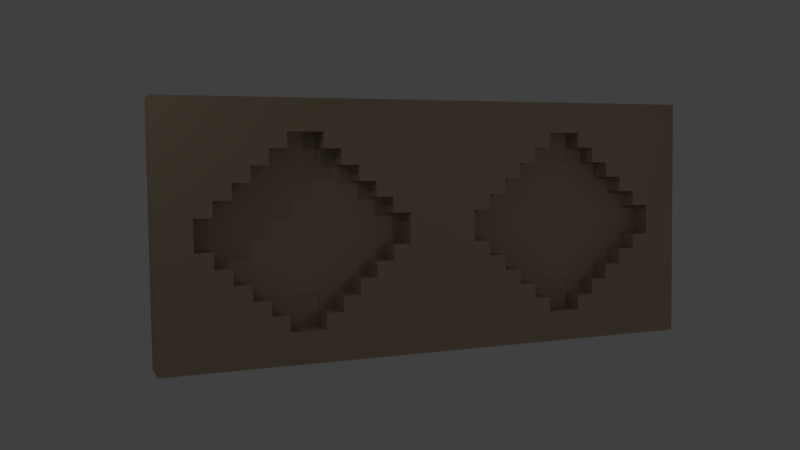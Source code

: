 # Source: ruina_cubos.blend  (saved by Blender 2.76.0; exported with 4.5.12 LTS)
import bpy
from mathutils import Matrix  # noqa: F401  (used for matrix-valued properties, if any)

bpy.ops.wm.read_factory_settings(use_empty=True)
scene = bpy.context.scene
scene.name = 'Scene'

# ---- collections
col_collection_1 = bpy.data.collections.new('Collection 1'); scene.collection.children.link(col_collection_1)

# ---- materials (node trees are filled in below, after node groups)
mat_material_001 = bpy.data.materials.new('Material.001')
mat_material_001.alpha_threshold = 0.0
mat_material_001.use_transparent_shadow = False
mat_material_001.diffuse_color = (0.4575, 0.3574, 0.2497, 1.0)
mat_material_001.specular_color = (1.0, 0.9915, 0.549)
mat_material_001.roughness = 0.5
mat_material_001.specular_intensity = 0.195

# ---- material node trees

# ---- world
world_world = bpy.data.worlds.new('World'); scene.world = world_world
world_world.color = (0.05088, 0.05088, 0.05088)
world_world.use_sun_shadow = False
world_world.sun_shadow_jitter_overblur = 0.0
world_world.cycles.sampling_method = 'MANUAL'
world_world.cycles.sample_map_resolution = 256

# ---- cameras
cam_camera = bpy.data.cameras.new('Camera')
cam_camera.clip_end = 100.0
cam_camera.lens = 35.0
cam_camera.sensor_width = 32.0
cam_camera.sensor_height = 18.0
cam_camera.ortho_scale = 7.314
cam_camera.dof.focus_distance = 0.0
cam_camera.dof.aperture_fstop = 128.0

# ---- lights
light_lamp_001 = bpy.data.lights.new('Lamp.001', 'POINT')
light_lamp_001.transmission_factor = 0.0
light_lamp_001.cutoff_distance = 30.0
light_lamp_001.energy = 100.0
light_lamp_001.shadow_buffer_clip_start = 1.001
light_lamp_001.shadow_soft_size = 0.1
light_lamp_001.shadow_maximum_resolution = 0.006
light_lamp_001.use_absolute_resolution = True
light_lamp_001.cycles.use_multiple_importance_sampling = False
light_lamp = bpy.data.lights.new('Lamp', 'POINT')
light_lamp.transmission_factor = 0.0
light_lamp.cutoff_distance = 30.0
light_lamp.energy = 100.0
light_lamp.shadow_buffer_clip_start = 1.001
light_lamp.shadow_soft_size = 0.1
light_lamp.shadow_maximum_resolution = 0.006
light_lamp.use_absolute_resolution = True
light_lamp.cycles.use_multiple_importance_sampling = False

# ---- meshes
me_cube_001 = bpy.data.meshes.new('Cube.001')
me_cube_001.from_pydata([(-7.623, -1.632, 0.005765), (-7.623, -1.632, 6.832), (-7.623, -0.5308, 0.005765), (-7.623, -0.5308, 6.832), (0.0, -1.632, 0.005765), (0.0, -1.632, 6.832), (0.0, -0.5308, 0.005765), (0.0, -0.5308, 6.832), (-7.623, -1.632, 3.419), (0.0, -1.632, 3.419), (-3.811, -1.632, 6.832), (-3.811, -1.632, 0.005765), (-7.623, -1.632, 5.125), (0.0, -1.632, 1.712), (-5.717, -1.632, 6.832), (-1.906, -1.632, 0.005765), (-7.623, -1.632, 1.712), (0.0, -1.632, 5.125), (-1.906, -1.632, 6.832), (-5.717, -1.632, 0.005765), (-5.717, -1.632, 5.125), (-1.906, -1.632, 5.125), (-1.906, -1.632, 1.712), (-5.717, -1.632, 1.712), (-7.623, -1.632, 5.978), (0.0, -1.632, 0.859), (-6.67, -1.632, 6.832), (-0.9528, -1.632, 0.005765), (-7.623, -1.632, 2.565), (0.0, -1.632, 4.272), (-2.858, -1.632, 6.832), (-4.764, -1.632, 0.005765), (-3.811, -1.632, 0.859), (-0.9528, -1.632, 3.419), (-7.623, -1.632, 4.272), (0.0, -1.632, 2.565), (-4.764, -1.632, 6.832), (-2.858, -1.632, 0.005765), (-7.623, -1.632, 0.859), (0.0, -1.632, 5.978), (-0.9528, -1.632, 6.832), (-6.67, -1.632, 0.005765), (-3.811, -1.632, 5.978), (-6.67, -1.632, 3.419), (-5.717, -1.632, 4.272), (-5.717, -1.632, 5.978), (-4.764, -1.632, 5.125), (-6.67, -1.632, 5.125), (-1.906, -1.632, 4.272), (-1.906, -1.632, 5.978), (-0.9528, -1.632, 5.125), (-2.858, -1.632, 5.125), (-1.906, -1.632, 0.859), (-1.906, -1.632, 2.565), (-0.9528, -1.632, 1.712), (-2.858, -1.632, 1.712), (-5.717, -1.632, 0.859), (-5.717, -1.632, 2.565), (-4.764, -1.632, 1.712), (-6.67, -1.632, 1.712), (-6.67, -1.632, 2.565), (-4.764, -1.632, 0.859), (-0.9528, -1.632, 2.565), (-0.9528, -1.632, 0.859), (-2.858, -1.632, 5.978), (-0.9528, -1.632, 5.978), (-0.9528, -1.632, 4.272), (-6.67, -1.632, 5.978), (-4.764, -1.632, 5.978), (-6.67, -1.632, 4.272), (-2.858, -1.632, 0.859), (-6.67, -1.632, 0.859), (-7.623, -1.632, 6.405), (0.0, -1.632, 0.4324), (-7.146, -1.632, 6.832), (-0.4764, -1.632, 0.005765), (-7.623, -1.632, 2.992), (0.0, -1.632, 3.845), (-3.335, -1.632, 6.832), (-4.288, -1.632, 0.005765), (-3.811, -1.632, 0.4324), (-0.4764, -1.632, 3.419), (-7.623, -1.632, 4.699), (0.0, -1.632, 2.139), (-5.24, -1.632, 6.832), (-2.382, -1.632, 0.005765), (-7.623, -1.632, 1.286), (0.0, -1.632, 5.552), (-1.429, -1.632, 6.832), (-6.193, -1.632, 0.005765), (-5.717, -1.632, 5.552), (-6.193, -1.632, 5.125), (-1.906, -1.632, 5.552), (-0.4764, -1.632, 5.125), (-2.382, -1.632, 5.125), (-1.906, -1.632, 0.4324), (-1.906, -1.632, 2.139), (-0.4764, -1.632, 1.712), (-2.382, -1.632, 1.712), (-5.717, -1.632, 0.4324), (-5.717, -1.632, 2.139), (-6.193, -1.632, 1.712), (-7.623, -1.632, 5.552), (0.0, -1.632, 1.286), (-6.193, -1.632, 6.832), (-1.429, -1.632, 0.005765), (-7.623, -1.632, 2.139), (0.0, -1.632, 4.699), (-2.382, -1.632, 6.832), (-5.24, -1.632, 0.005765), (-7.623, -1.632, 3.845), (0.0, -1.632, 2.992), (-4.288, -1.632, 6.832), (-3.335, -1.632, 0.005765), (-7.623, -1.632, 0.4324), (0.0, -1.632, 6.405), (-0.4764, -1.632, 6.832), (-7.146, -1.632, 0.005765), (-3.811, -1.632, 6.405), (-7.146, -1.632, 3.419), (-5.717, -1.632, 4.699), (-5.717, -1.632, 6.405), (-5.24, -1.632, 5.125), (-7.146, -1.632, 5.125), (-1.906, -1.632, 4.699), (-1.906, -1.632, 6.405), (-1.429, -1.632, 5.125), (-1.906, -1.632, 1.286), (-1.429, -1.632, 1.712), (-5.717, -1.632, 1.286), (-5.24, -1.632, 1.712), (-7.146, -1.632, 1.712), (-6.67, -1.632, 2.139), (-6.67, -1.632, 2.992), (-6.193, -1.632, 2.565), (-7.146, -1.632, 2.565), (-4.764, -1.632, 0.4324), (-4.764, -1.632, 1.286), (-4.288, -1.632, 0.859), (-5.24, -1.632, 0.859), (-0.9528, -1.632, 2.139), (-0.9528, -1.632, 2.992), (-0.4764, -1.632, 2.565), (-1.429, -1.632, 2.565), (-0.9528, -1.632, 0.4324), (-0.9528, -1.632, 1.286), (-0.4764, -1.632, 0.859), (-1.429, -1.632, 0.859), (-2.858, -1.632, 5.552), (-2.858, -1.632, 6.405), (-2.382, -1.632, 5.978), (-3.335, -1.632, 5.978), (-0.9528, -1.632, 5.552), (-0.9528, -1.632, 6.405), (-0.4764, -1.632, 5.978), (-1.429, -1.632, 5.978), (-0.9528, -1.632, 3.845), (-0.9528, -1.632, 4.699), (-0.4764, -1.632, 4.272), (-1.429, -1.632, 4.272), (-6.67, -1.632, 5.552), (-6.67, -1.632, 6.405), (-6.193, -1.632, 5.978), (-7.146, -1.632, 5.978), (-4.764, -1.632, 5.552), (-4.764, -1.632, 6.405), (-4.288, -1.632, 5.978), (-5.24, -1.632, 5.978), (-6.67, -1.632, 3.845), (-6.67, -1.632, 4.699), (-6.193, -1.632, 4.272), (-7.146, -1.632, 4.272), (-2.858, -1.632, 0.4324), (-2.858, -1.632, 1.286), (-2.382, -1.632, 0.859), (-3.335, -1.632, 0.859), (-6.67, -1.632, 0.4324), (-6.67, -1.632, 1.286), (-6.193, -1.632, 0.859), (-7.146, -1.632, 0.859), (-7.146, -1.632, 1.286), (-6.193, -1.632, 1.286), (-6.193, -1.632, 0.4324), (-3.335, -1.632, 1.286), (-2.382, -1.632, 1.286), (-2.382, -1.632, 0.4324), (-2.382, -1.632, 4.699), (-7.146, -1.632, 4.699), (-6.193, -1.632, 4.699), (-6.193, -1.632, 3.845), (-5.24, -1.632, 4.699), (-5.24, -1.632, 6.405), (-4.288, -1.632, 6.405), (-4.288, -1.632, 5.552), (-7.146, -1.632, 6.405), (-6.193, -1.632, 6.405), (-6.193, -1.632, 5.552), (-1.429, -1.632, 4.699), (-0.4764, -1.632, 4.699), (-0.4764, -1.632, 3.845), (-1.429, -1.632, 6.405), (-0.4764, -1.632, 6.405), (-0.4764, -1.632, 5.552), (-3.335, -1.632, 6.405), (-2.382, -1.632, 6.405), (-2.382, -1.632, 5.552), (-1.429, -1.632, 1.286), (-0.4764, -1.632, 1.286), (-0.4764, -1.632, 0.4324), (-1.429, -1.632, 2.992), (-0.4764, -1.632, 2.992), (-0.4764, -1.632, 2.139), (-2.382, -1.632, 2.139), (-5.24, -1.632, 1.286), (-4.288, -1.632, 1.286), (-4.288, -1.632, 0.4324), (-7.146, -1.632, 2.992), (-6.193, -1.632, 2.992), (-6.193, -1.632, 2.139), (-7.146, -1.632, 2.139), (-5.24, -1.632, 2.139), (-5.24, -1.632, 0.4324), (-1.429, -1.632, 2.139), (-1.429, -1.632, 0.4324), (-3.335, -1.632, 5.552), (-1.429, -1.632, 5.552), (-1.429, -1.632, 3.845), (-7.146, -1.632, 5.552), (-5.24, -1.632, 5.552), (-7.146, -1.632, 3.845), (-3.335, -1.632, 0.4324), (-7.146, -1.632, 0.4324), (-3.811, -0.9811, 5.552), (-3.811, -0.9811, 5.125), (-4.288, -0.9811, 5.125), (-4.288, -0.9811, 1.712), (-3.811, -0.9811, 1.712), (-3.811, -0.9811, 1.286), (-3.811, -0.9811, 0.859), (-4.288, -0.9811, 0.859), (-4.288, -0.9811, 5.978), (-3.811, -0.9811, 5.978), (-3.335, -0.9811, 5.125), (-3.335, -0.9811, 1.712), (-3.335, -0.9811, 5.978), (-3.335, -0.9811, 0.859), (-3.335, -0.9811, 1.286), (-4.288, -0.9811, 5.552), (-4.288, -0.9811, 1.286), (-3.335, -0.9811, 5.552), (-3.811, -0.9933, 3.845), (-3.811, -0.9933, 3.419), (-4.288, -0.9933, 3.419), (-3.811, -0.9933, 2.139), (-3.811, -0.9933, 1.712), (-2.382, -0.9933, 3.419), (-1.906, -0.9933, 3.419), (-6.193, -0.9933, 3.419), (-5.717, -0.9933, 3.419), (-5.717, -0.9933, 3.845), (-4.288, -0.9933, 5.125), (-3.811, -0.9933, 5.125), (-1.906, -0.9933, 3.845), (-4.288, -0.9933, 1.712), (-3.811, -0.9933, 4.699), (-3.811, -0.9933, 4.272), (-1.429, -0.9933, 3.419), (-0.9528, -0.9933, 3.419), (-5.24, -0.9933, 3.419), (-4.764, -0.9933, 3.419), (-3.811, -0.9933, 2.992), (-3.811, -0.9933, 2.565), (-3.335, -0.9933, 3.419), (-2.858, -0.9933, 3.419), (-5.717, -0.9933, 4.699), (-5.717, -0.9933, 4.272), (-5.24, -0.9933, 5.125), (-4.764, -0.9933, 5.125), (-1.906, -0.9933, 4.699), (-1.906, -0.9933, 4.272), (-3.335, -0.9933, 5.125), (-2.858, -0.9933, 5.125), (-1.906, -0.9933, 2.992), (-1.906, -0.9933, 2.565), (-3.335, -0.9933, 1.712), (-2.858, -0.9933, 1.712), (-5.717, -0.9933, 2.992), (-5.717, -0.9933, 2.565), (-5.24, -0.9933, 1.712), (-4.764, -0.9933, 1.712), (-6.193, -0.9933, 2.565), (-4.764, -0.9933, 2.139), (-4.764, -0.9933, 2.992), (-4.764, -0.9933, 2.565), (-4.288, -0.9933, 2.565), (-5.24, -0.9933, 2.565), (-2.858, -0.9933, 2.139), (-2.858, -0.9933, 2.992), (-2.858, -0.9933, 2.565), (-2.382, -0.9933, 2.565), (-3.335, -0.9933, 2.565), (-2.858, -0.9933, 5.552), (-0.9528, -0.9933, 3.845), (-4.764, -0.9933, 5.552), (-4.764, -0.9933, 3.845), (-4.764, -0.9933, 4.699), (-4.764, -0.9933, 4.272), (-4.288, -0.9933, 4.272), (-5.24, -0.9933, 4.272), (-6.67, -0.9933, 3.845), (-6.67, -0.9933, 3.419), (-6.193, -0.9933, 4.272), (-2.858, -0.9933, 3.845), (-2.858, -0.9933, 4.699), (-2.858, -0.9933, 4.272), (-2.382, -0.9933, 4.272), (-3.335, -0.9933, 4.272), (-2.382, -0.9933, 5.125), (-1.906, -0.9933, 2.139), (-2.382, -0.9933, 1.712), (-5.717, -0.9933, 2.139), (-6.67, -0.9933, 2.992), (-4.764, -0.9933, 1.286), (-0.9528, -0.9933, 2.992), (-1.429, -0.9933, 2.565), (-1.429, -0.9933, 4.272), (-2.858, -0.9933, 1.286), (-3.335, -0.9933, 1.286), (-3.335, -0.9933, 4.699), (-2.382, -0.9933, 4.699), (-2.382, -0.9933, 3.845), (-6.193, -0.9933, 3.845), (-5.24, -0.9933, 4.699), (-4.288, -0.9933, 4.699), (-4.288, -0.9933, 3.845), (-4.288, -0.9933, 5.552), (-1.429, -0.9933, 2.992), (-3.335, -0.9933, 2.992), (-2.382, -0.9933, 2.992), (-2.382, -0.9933, 2.139), (-4.288, -0.9933, 1.286), (-5.24, -0.9933, 2.992), (-4.288, -0.9933, 2.992), (-4.288, -0.9933, 2.139), (-6.193, -0.9933, 2.992), (-5.24, -0.9933, 2.139), (-3.335, -0.9933, 2.139), (-3.335, -0.9933, 5.552), (-1.429, -0.9933, 3.845), (-5.24, -0.9933, 3.845), (-3.335, -0.9933, 3.845)], [], [(1, 3, 2, 0, 114, 38, 86, 16, 106, 28, 76, 8, 110, 34, 82, 12, 102, 24, 72), (3, 7, 6, 2), (7, 5, 115, 39, 87, 17, 107, 29, 77, 9, 111, 35, 83, 13, 103, 25, 73, 4, 6), (231, 114, 0, 117), (0, 2, 6, 4, 75, 27, 105, 15, 85, 37, 113, 11, 79, 31, 109, 19, 89, 41, 117), (5, 7, 3, 1, 74, 26, 104, 14, 84, 36, 112, 10, 78, 30, 108, 18, 88, 40, 116), (230, 80, 11, 113), (229, 110, 8, 119), (228, 90, 20, 122), (227, 102, 12, 123), (225, 92, 21, 126), (32, 175, 245, 238), (223, 95, 15, 105), (222, 96, 22, 128), (221, 99, 19, 109), (220, 100, 23, 130), (219, 106, 16, 131), (218, 132, 59, 101), (217, 133, 60, 134), (216, 76, 28, 135), (215, 136, 31, 79), (214, 137, 61, 138), (213, 129, 56, 139), (211, 140, 54, 97), (210, 141, 62, 142), (208, 144, 27, 75), (207, 145, 63, 146), (206, 127, 52, 147), (205, 148, 51, 94), (204, 149, 64, 150), (203, 118, 42, 151), (202, 152, 50, 93), (201, 153, 65, 154), (200, 125, 49, 155), (199, 156, 33, 81), (198, 157, 66, 158), (197, 124, 48, 159), (196, 160, 47, 91), (195, 161, 67, 162), (194, 72, 24, 163), (192, 165, 68, 166), (191, 121, 45, 167), (188, 169, 69, 170), (187, 82, 34, 171), (185, 172, 37, 85), (184, 173, 70, 174), (166, 193, 247, 240), (182, 176, 41, 89), (181, 177, 71, 178), (180, 86, 38, 179), (177, 180, 179, 71), (59, 131, 180, 177), (131, 16, 86, 180), (129, 181, 178, 56), (23, 101, 181, 129), (101, 59, 177, 181), (99, 182, 89, 19), (56, 178, 182, 99), (178, 71, 176, 182), (173, 183, 175, 70), (224, 151, 244, 249), (127, 184, 174, 52), (22, 98, 184, 127), (98, 55, 173, 184), (95, 185, 85, 15), (52, 174, 185, 95), (174, 70, 172, 185), (21, 94, 186, 124), (169, 187, 171, 69), (47, 123, 187, 169), (123, 12, 82, 187), (120, 188, 170, 44), (20, 91, 188, 120), (91, 47, 169, 188), (58, 137, 322, 289), (33, 156, 302, 267), (170, 69, 168, 189), (55, 98, 319, 285), (156, 226, 348, 302), (122, 20, 120, 190), (143, 209, 336, 324), (100, 220, 345, 320), (159, 48, 279, 325), (190, 120, 274, 332), (226, 159, 325, 348), (165, 191, 167, 68), (36, 84, 191, 165), (84, 14, 121, 191), (118, 192, 166, 42), (10, 112, 192, 118), (112, 36, 165, 192), (138, 32, 238, 239), (166, 68, 164, 193), (161, 194, 163, 67), (26, 74, 194, 161), (74, 1, 72, 194), (121, 195, 162, 45), (14, 104, 195, 121), (104, 26, 161, 195), (90, 196, 91, 20), (45, 162, 196, 90), (162, 67, 160, 196), (157, 197, 159, 66), (50, 126, 197, 157), (126, 21, 124, 197), (107, 198, 158, 29), (17, 93, 198, 107), (93, 50, 157, 198), (77, 199, 81, 9), (29, 158, 199, 77), (158, 66, 156, 199), (153, 200, 155, 65), (40, 88, 200, 153), (88, 18, 125, 200), (115, 201, 154, 39), (5, 116, 201, 115), (116, 40, 153, 201), (87, 202, 93, 17), (39, 154, 202, 87), (154, 65, 152, 202), (149, 203, 151, 64), (30, 78, 203, 149), (78, 10, 118, 203), (125, 204, 150, 49), (18, 108, 204, 125), (108, 30, 149, 204), (92, 205, 94, 21), (49, 150, 205, 92), (150, 64, 148, 205), (145, 206, 147, 63), (54, 128, 206, 145), (128, 22, 127, 206), (103, 207, 146, 25), (13, 97, 207, 103), (97, 54, 145, 207), (73, 208, 75, 4), (25, 146, 208, 73), (146, 63, 144, 208), (141, 209, 143, 62), (217, 134, 290, 344), (96, 53, 283, 318), (111, 210, 142, 35), (9, 81, 210, 111), (81, 33, 141, 210), (83, 211, 97, 13), (35, 142, 211, 83), (142, 62, 140, 211), (122, 190, 332, 276), (53, 143, 324, 283), (134, 57, 287, 290), (220, 130, 288, 345), (48, 124, 278, 279), (94, 51, 281, 317), (96, 212, 98, 22), (189, 168, 309, 331), (137, 213, 139, 61), (58, 130, 213, 137), (130, 23, 129, 213), (141, 33, 267, 323), (80, 215, 79, 11), (32, 138, 215, 80), (138, 61, 136, 215), (212, 96, 318, 339), (173, 55, 285, 326), (164, 46, 277, 303), (46, 122, 276, 277), (170, 189, 331, 311), (98, 212, 339, 319), (130, 58, 289, 288), (133, 216, 135, 60), (43, 119, 216, 133), (119, 8, 76, 216), (43, 133, 321, 310), (193, 164, 303, 335), (120, 44, 275, 274), (100, 218, 101, 23), (57, 134, 218, 100), (134, 60, 132, 218), (132, 219, 131, 59), (60, 135, 219, 132), (135, 28, 106, 219), (51, 148, 301, 281), (148, 224, 347, 301), (124, 186, 329, 278), (136, 221, 109, 31), (61, 139, 221, 136), (139, 56, 99, 221), (44, 170, 311, 275), (186, 94, 317, 329), (137, 214, 340, 322), (140, 222, 128, 54), (62, 143, 222, 140), (143, 53, 96, 222), (144, 223, 105, 27), (63, 147, 223, 144), (147, 52, 95, 223), (64, 151, 224, 148), (152, 225, 126, 50), (65, 155, 225, 152), (155, 49, 92, 225), (66, 159, 226, 156), (168, 43, 310, 309), (160, 227, 123, 47), (67, 163, 227, 160), (163, 24, 102, 227), (164, 228, 122, 46), (68, 167, 228, 164), (167, 45, 90, 228), (183, 173, 326, 327), (57, 100, 320, 287), (168, 229, 119, 43), (69, 171, 229, 168), (171, 34, 110, 229), (209, 141, 323, 336), (133, 217, 344, 321), (172, 230, 113, 37), (70, 175, 230, 172), (175, 32, 80, 230), (176, 231, 117, 41), (71, 179, 231, 176), (179, 38, 114, 231), (249, 232, 233, 242), (246, 237, 238, 245), (243, 236, 237, 246), (232, 247, 234, 233), (241, 240, 247, 232), (237, 248, 239, 238), (236, 235, 248, 237), (244, 241, 232, 249), (42, 166, 240, 241), (214, 138, 239, 248), (175, 183, 246, 245), (151, 42, 241, 244), (350, 250, 251, 272), (349, 259, 258, 268), (348, 262, 256, 266), (346, 253, 254, 284), (343, 291, 289, 263), (342, 292, 293, 294), (341, 286, 287, 295), (339, 296, 285, 319), (338, 297, 298, 299), (337, 270, 271, 300), (336, 282, 283, 324), (335, 303, 277, 260), (334, 304, 269, 252), (333, 305, 306, 307), (332, 274, 275, 308), (331, 309, 310, 257), (330, 312, 273, 255), (329, 313, 314, 315), (328, 264, 265, 316), (285, 284, 327, 326), (313, 328, 316, 314), (281, 280, 328, 313), (280, 261, 264, 328), (278, 329, 315, 279), (317, 281, 313, 329), (262, 330, 255, 256), (279, 315, 330, 262), (315, 314, 312, 330), (259, 331, 257, 258), (275, 311, 331, 259), (305, 332, 308, 306), (277, 276, 332, 305), (264, 333, 307, 265), (261, 260, 333, 264), (260, 277, 305, 333), (250, 334, 252, 251), (265, 307, 334, 250), (307, 306, 304, 334), (267, 266, 336, 323), (266, 256, 282, 336), (297, 337, 300, 298), (273, 272, 337, 297), (272, 251, 270, 337), (282, 338, 299, 283), (256, 255, 338, 282), (255, 273, 297, 338), (283, 299, 339, 318), (299, 298, 296, 339), (263, 289, 322, 340), (292, 341, 295, 293), (269, 268, 341, 292), (268, 258, 286, 341), (270, 342, 294, 271), (251, 252, 342, 270), (252, 269, 292, 342), (253, 343, 263, 254), (271, 294, 343, 253), (294, 293, 291, 343), (286, 344, 290, 287), (258, 257, 344, 286), (257, 310, 321, 344), (291, 345, 288, 289), (293, 295, 345, 291), (295, 287, 320, 345), (296, 346, 284, 285), (298, 300, 346, 296), (300, 271, 253, 346), (301, 347, 280, 281), (302, 348, 266, 267), (325, 279, 262, 348), (304, 349, 268, 269), (306, 308, 349, 304), (308, 275, 259, 349), (312, 350, 272, 273), (314, 316, 350, 312), (316, 265, 250, 350)])
me_cube_001.materials.append(mat_material_001)
me_cube_001.use_remesh_preserve_volume = False
me_cube_001.use_remesh_preserve_attributes = False
me_cube_001.use_mirror_vertex_groups = False
me_cube_001.update()

# ---- objects
ob_lamp_001 = bpy.data.objects.new('Lamp.001', light_lamp_001)
ob_cube = bpy.data.objects.new('Cube', me_cube_001)
ob_lamp = bpy.data.objects.new('Lamp', light_lamp)
ob_camera = bpy.data.objects.new('Camera', cam_camera)

# ---- transforms, parenting, visibility, modifiers, constraints
ob_lamp_001.location = (-11.65, -5.021, 10.0)
ob_lamp_001.rotation_euler = (0.6503, 0.05522, 1.866)
ob_lamp_001.lock_rotations_4d = False
ob_lamp_001.empty_display_type = 'ARROWS'
ob_lamp_001.color = (0.0, 0.0, 0.0, 0.0)
ob_lamp_001.lineart.crease_threshold = 0.0
ob_cube.location = (0.0, 0.0, 0.0)
ob_cube.lineart.crease_threshold = 0.0
_m = ob_cube.modifiers.new('Mirror', 'MIRROR')
_m.use_clip = True
ob_lamp.location = (4.076, -13.3, 5.904)
ob_lamp.rotation_euler = (0.6503, 0.05522, 1.866)
ob_lamp.lock_rotations_4d = False
ob_lamp.empty_display_type = 'ARROWS'
ob_lamp.color = (0.0, 0.0, 0.0, 0.0)
ob_lamp.lineart.crease_threshold = 0.0
ob_camera.location = (-9.814, -23.24, 4.973)
ob_camera.rotation_euler = (1.508, 0.01199, -0.3776)
ob_camera.lock_rotations_4d = False
ob_camera.empty_display_type = 'ARROWS'
ob_camera.color = (0.0, 0.0, 0.0, 0.0)
ob_camera.display_type = 'WIRE'
ob_camera.lineart.crease_threshold = 0.0

# ---- collection membership
col_collection_1.objects.link(ob_lamp_001)
col_collection_1.objects.link(ob_cube)
col_collection_1.objects.link(ob_lamp)
col_collection_1.objects.link(ob_camera)

# ---- scene / render settings (as saved in the file)
scene.camera = ob_camera
scene.frame_start = 1; scene.frame_end = 250; scene.frame_set(1)
scene.render.engine = 'BLENDER_EEVEE_NEXT'
scene.render.resolution_percentage = 50
scene.render.dither_intensity = 0.0
scene.cycles.use_denoising = False
scene.cycles.samples = 10
scene.cycles.sampling_pattern = 'TABULATED_SOBOL'
scene.cycles.light_sampling_threshold = 0.0
scene.cycles.use_adaptive_sampling = False
scene.cycles.use_light_tree = False
scene.cycles.blur_glossy = 0.0
scene.cycles.pixel_filter_type = 'GAUSSIAN'
scene.cycles.sample_clamp_indirect = 0.0
scene.view_settings.view_transform = 'Standard'
bpy.context.view_layer.update()
